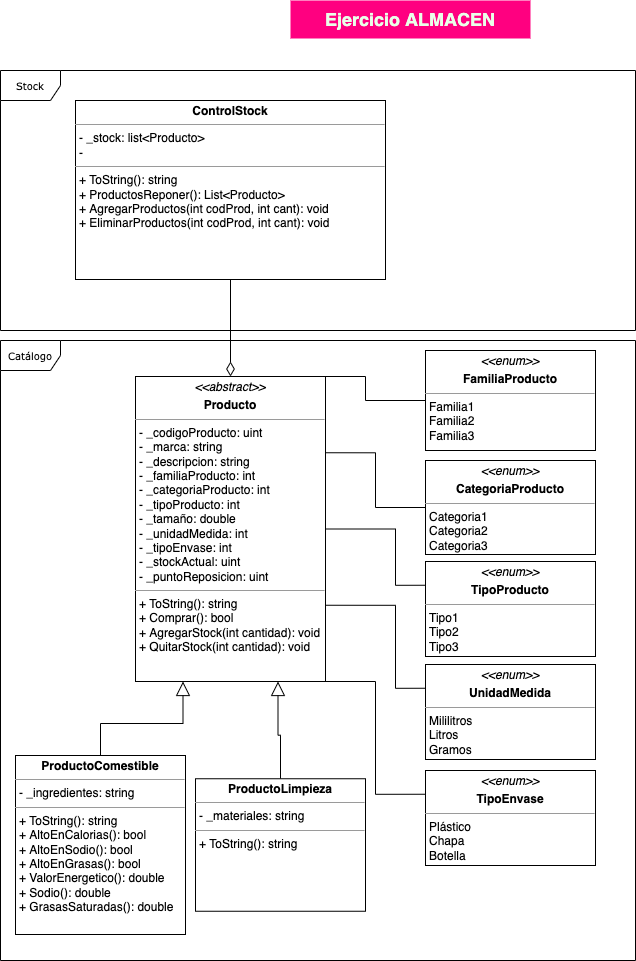

The diagram above was exported from draw.io. Its source (the exported page's mxGraphModel, read from the mxfile embedded in the PNG):
<mxGraphModel dx="1106" dy="972" grid="1" gridSize="10" guides="1" tooltips="1" connect="1" arrows="1" fold="1" page="1" pageScale="1" pageWidth="1654" pageHeight="1169" background="none" math="0" shadow="0">
  <root>
    <mxCell id="0" />
    <mxCell id="1" parent="0" />
    <mxCell id="aUtWkMu_LuM1dAb2K9HP-1" value="Ejercicio ALMACEN" style="text;html=1;strokeColor=none;fillColor=#FF0080;align=center;verticalAlign=middle;whiteSpace=wrap;rounded=0;fontSize=18;labelBackgroundColor=none;fontColor=#EAFFE9;fontStyle=1" parent="1" vertex="1">
      <mxGeometry x="305" width="240" height="38" as="geometry" />
    </mxCell>
    <mxCell id="aUtWkMu_LuM1dAb2K9HP-4" value="Catálogo" style="shape=umlFrame;whiteSpace=wrap;html=1;rounded=0;shadow=0;comic=0;labelBackgroundColor=none;strokeWidth=1;fontFamily=Verdana;fontSize=10;align=center;" parent="1" vertex="1">
      <mxGeometry x="15" y="340" width="635" height="620" as="geometry" />
    </mxCell>
    <mxCell id="aUtWkMu_LuM1dAb2K9HP-3" value="&lt;p style=&quot;margin: 4px 0px 0px ; text-align: center&quot;&gt;&lt;i&gt;&amp;lt;&amp;lt;enum&amp;gt;&amp;gt;&lt;/i&gt;&lt;/p&gt;&lt;p style=&quot;margin: 0px ; margin-top: 4px ; text-align: center&quot;&gt;&lt;b&gt;FamiliaProducto&lt;/b&gt;&lt;/p&gt;&lt;hr size=&quot;1&quot;&gt;&lt;p style=&quot;margin: 0px ; margin-left: 4px&quot;&gt;Familia1&lt;/p&gt;&lt;p style=&quot;margin: 0px ; margin-left: 4px&quot;&gt;Familia2&lt;/p&gt;&lt;p style=&quot;margin: 0px ; margin-left: 4px&quot;&gt;Familia3&lt;/p&gt;" style="verticalAlign=top;align=left;overflow=fill;fontSize=12;fontFamily=Helvetica;html=1;rounded=0;shadow=0;comic=0;labelBackgroundColor=none;strokeWidth=1" parent="1" vertex="1">
      <mxGeometry x="440" y="350" width="170" height="100" as="geometry" />
    </mxCell>
    <mxCell id="aUtWkMu_LuM1dAb2K9HP-15" style="edgeStyle=orthogonalEdgeStyle;rounded=0;orthogonalLoop=1;jettySize=auto;html=1;exitX=1;exitY=0;exitDx=0;exitDy=0;entryX=0;entryY=0.5;entryDx=0;entryDy=0;fontSize=18;fontColor=#EAFFE9;endArrow=none;endFill=0;" parent="1" source="aUtWkMu_LuM1dAb2K9HP-6" target="aUtWkMu_LuM1dAb2K9HP-3" edge="1">
      <mxGeometry relative="1" as="geometry">
        <Array as="points">
          <mxPoint x="380" y="376" />
          <mxPoint x="380" y="400" />
        </Array>
      </mxGeometry>
    </mxCell>
    <mxCell id="aUtWkMu_LuM1dAb2K9HP-16" style="edgeStyle=orthogonalEdgeStyle;rounded=0;orthogonalLoop=1;jettySize=auto;html=1;exitX=1;exitY=0.25;exitDx=0;exitDy=0;entryX=0;entryY=0.5;entryDx=0;entryDy=0;fontSize=18;fontColor=#EAFFE9;endArrow=none;endFill=0;" parent="1" source="aUtWkMu_LuM1dAb2K9HP-6" target="aUtWkMu_LuM1dAb2K9HP-11" edge="1">
      <mxGeometry relative="1" as="geometry" />
    </mxCell>
    <mxCell id="aUtWkMu_LuM1dAb2K9HP-23" style="edgeStyle=orthogonalEdgeStyle;rounded=0;orthogonalLoop=1;jettySize=auto;html=1;exitX=1;exitY=0.75;exitDx=0;exitDy=0;entryX=0;entryY=0.25;entryDx=0;entryDy=0;fontSize=18;fontColor=#EAFFE9;endArrow=none;endFill=0;startSize=6;endSize=12;strokeWidth=1;" parent="1" source="aUtWkMu_LuM1dAb2K9HP-6" target="aUtWkMu_LuM1dAb2K9HP-22" edge="1">
      <mxGeometry relative="1" as="geometry">
        <Array as="points">
          <mxPoint x="410" y="605" />
          <mxPoint x="410" y="688" />
        </Array>
      </mxGeometry>
    </mxCell>
    <mxCell id="aUtWkMu_LuM1dAb2K9HP-24" style="edgeStyle=orthogonalEdgeStyle;rounded=0;orthogonalLoop=1;jettySize=auto;html=1;exitX=1;exitY=0.5;exitDx=0;exitDy=0;entryX=0;entryY=0.25;entryDx=0;entryDy=0;fontSize=18;fontColor=#EAFFE9;endArrow=none;endFill=0;startSize=6;endSize=12;strokeWidth=1;" parent="1" source="aUtWkMu_LuM1dAb2K9HP-6" target="aUtWkMu_LuM1dAb2K9HP-10" edge="1">
      <mxGeometry relative="1" as="geometry">
        <Array as="points">
          <mxPoint x="410" y="529" />
          <mxPoint x="410" y="585" />
        </Array>
      </mxGeometry>
    </mxCell>
    <mxCell id="aUtWkMu_LuM1dAb2K9HP-26" style="edgeStyle=orthogonalEdgeStyle;rounded=0;orthogonalLoop=1;jettySize=auto;html=1;exitX=1;exitY=1;exitDx=0;exitDy=0;entryX=0;entryY=0.25;entryDx=0;entryDy=0;fontSize=18;fontColor=#EAFFE9;endArrow=none;endFill=0;startSize=6;endSize=12;strokeWidth=1;" parent="1" source="aUtWkMu_LuM1dAb2K9HP-6" target="aUtWkMu_LuM1dAb2K9HP-25" edge="1">
      <mxGeometry relative="1" as="geometry">
        <Array as="points">
          <mxPoint x="390" y="681" />
          <mxPoint x="390" y="794" />
        </Array>
      </mxGeometry>
    </mxCell>
    <mxCell id="aUtWkMu_LuM1dAb2K9HP-6" value="&lt;p style=&quot;margin: 0px ; margin-top: 4px ; text-align: center&quot;&gt;&lt;i&gt;&amp;lt;&amp;lt;abstract&amp;gt;&amp;gt;&lt;/i&gt;&lt;br&gt;&lt;/p&gt;&lt;p style=&quot;margin: 0px ; margin-top: 4px ; text-align: center&quot;&gt;&lt;b&gt;Producto&lt;/b&gt;&lt;/p&gt;&lt;hr size=&quot;1&quot;&gt;&lt;p style=&quot;margin: 0px ; margin-left: 4px&quot;&gt;- _codigoProducto: uint&lt;/p&gt;&lt;p style=&quot;margin: 0px ; margin-left: 4px&quot;&gt;- _marca: string&lt;/p&gt;&lt;p style=&quot;margin: 0px ; margin-left: 4px&quot;&gt;- _descripcion: string&lt;/p&gt;&lt;p style=&quot;margin: 0px ; margin-left: 4px&quot;&gt;- _familiaProducto: int&lt;/p&gt;&lt;p style=&quot;margin: 0px ; margin-left: 4px&quot;&gt;- _categoriaProducto: int&lt;/p&gt;&lt;p style=&quot;margin: 0px ; margin-left: 4px&quot;&gt;- _tipoProducto: int&lt;/p&gt;&lt;p style=&quot;margin: 0px ; margin-left: 4px&quot;&gt;- _tamaño: double&lt;/p&gt;&lt;p style=&quot;margin: 0px ; margin-left: 4px&quot;&gt;- _unidadMedida: int&lt;/p&gt;&lt;p style=&quot;margin: 0px ; margin-left: 4px&quot;&gt;- _tipoEnvase: int&lt;/p&gt;&lt;p style=&quot;margin: 0px ; margin-left: 4px&quot;&gt;- _stockActual: uint&lt;/p&gt;&lt;p style=&quot;margin: 0px ; margin-left: 4px&quot;&gt;- _puntoReposicion: uint&lt;/p&gt;&lt;hr size=&quot;1&quot;&gt;&lt;p style=&quot;margin: 0px ; margin-left: 4px&quot;&gt;+ ToString(): string&lt;/p&gt;&lt;p style=&quot;margin: 0px ; margin-left: 4px&quot;&gt;+ Comprar(): bool&lt;/p&gt;&lt;p style=&quot;margin: 0px ; margin-left: 4px&quot;&gt;+ AgregarStock(int cantidad): void&lt;/p&gt;&lt;p style=&quot;margin: 0px ; margin-left: 4px&quot;&gt;+ QuitarStock(int cantidad): void&lt;/p&gt;" style="verticalAlign=top;align=left;overflow=fill;fontSize=12;fontFamily=Helvetica;html=1;rounded=0;shadow=0;comic=0;labelBackgroundColor=none;strokeWidth=1" parent="1" vertex="1">
      <mxGeometry x="150" y="376" width="190" height="305" as="geometry" />
    </mxCell>
    <mxCell id="aUtWkMu_LuM1dAb2K9HP-14" style="edgeStyle=orthogonalEdgeStyle;rounded=0;orthogonalLoop=1;jettySize=auto;html=1;exitX=0.5;exitY=0;exitDx=0;exitDy=0;entryX=0.75;entryY=1;entryDx=0;entryDy=0;fontSize=18;fontColor=#EAFFE9;endArrow=block;endFill=0;endSize=12;" parent="1" source="aUtWkMu_LuM1dAb2K9HP-7" target="aUtWkMu_LuM1dAb2K9HP-6" edge="1">
      <mxGeometry relative="1" as="geometry" />
    </mxCell>
    <mxCell id="aUtWkMu_LuM1dAb2K9HP-7" value="&lt;p style=&quot;margin: 0px ; margin-top: 4px ; text-align: center&quot;&gt;&lt;b&gt;ProductoLimpieza&lt;/b&gt;&lt;br&gt;&lt;/p&gt;&lt;hr size=&quot;1&quot;&gt;&lt;p style=&quot;margin: 0px ; margin-left: 4px&quot;&gt;&lt;span&gt;- _materiales: string&lt;/span&gt;&lt;br&gt;&lt;/p&gt;&lt;hr size=&quot;1&quot;&gt;&lt;p style=&quot;margin: 0px ; margin-left: 4px&quot;&gt;+ ToString(): string&lt;/p&gt;" style="verticalAlign=top;align=left;overflow=fill;fontSize=12;fontFamily=Helvetica;html=1;rounded=0;shadow=0;comic=0;labelBackgroundColor=none;strokeWidth=1" parent="1" vertex="1">
      <mxGeometry x="210" y="778.25" width="170" height="132.5" as="geometry" />
    </mxCell>
    <mxCell id="aUtWkMu_LuM1dAb2K9HP-13" style="edgeStyle=orthogonalEdgeStyle;rounded=0;orthogonalLoop=1;jettySize=auto;html=1;exitX=0.5;exitY=0;exitDx=0;exitDy=0;entryX=0.25;entryY=1;entryDx=0;entryDy=0;fontSize=18;fontColor=#EAFFE9;endArrow=block;endFill=0;endSize=12;" parent="1" source="aUtWkMu_LuM1dAb2K9HP-9" target="aUtWkMu_LuM1dAb2K9HP-6" edge="1">
      <mxGeometry relative="1" as="geometry" />
    </mxCell>
    <mxCell id="aUtWkMu_LuM1dAb2K9HP-9" value="&lt;p style=&quot;margin: 0px ; margin-top: 4px ; text-align: center&quot;&gt;&lt;b&gt;ProductoComestible&lt;/b&gt;&lt;/p&gt;&lt;hr size=&quot;1&quot;&gt;&lt;p style=&quot;margin: 0px ; margin-left: 4px&quot;&gt;&lt;span&gt;- _ingredientes: string&lt;/span&gt;&lt;/p&gt;&lt;hr size=&quot;1&quot;&gt;&lt;p style=&quot;margin: 0px ; margin-left: 4px&quot;&gt;+ ToString(): string&lt;/p&gt;&lt;p style=&quot;margin: 0px ; margin-left: 4px&quot;&gt;+ AltoEnCalorias(): bool&lt;/p&gt;&lt;p style=&quot;margin: 0px ; margin-left: 4px&quot;&gt;+ AltoEnSodio(): bool&lt;/p&gt;&lt;p style=&quot;margin: 0px ; margin-left: 4px&quot;&gt;+ AltoEnGrasas(): bool&lt;/p&gt;&lt;p style=&quot;margin: 0px 0px 0px 4px&quot;&gt;+ ValorEnergetico(): double&lt;br&gt;&lt;/p&gt;&lt;p style=&quot;margin: 0px 0px 0px 4px&quot;&gt;+ Sodio(): double&lt;/p&gt;&lt;p style=&quot;margin: 0px 0px 0px 4px&quot;&gt;+ GrasasSaturadas(): double&lt;/p&gt;" style="verticalAlign=top;align=left;overflow=fill;fontSize=12;fontFamily=Helvetica;html=1;rounded=0;shadow=0;comic=0;labelBackgroundColor=none;strokeWidth=1" parent="1" vertex="1">
      <mxGeometry x="30" y="755" width="170" height="179" as="geometry" />
    </mxCell>
    <mxCell id="aUtWkMu_LuM1dAb2K9HP-10" value="&lt;p style=&quot;margin: 0px ; margin-top: 4px ; text-align: center&quot;&gt;&lt;i&gt;&amp;lt;&amp;lt;enum&amp;gt;&amp;gt;&lt;/i&gt;&lt;b&gt;&lt;br&gt;&lt;/b&gt;&lt;/p&gt;&lt;p style=&quot;margin: 0px ; margin-top: 4px ; text-align: center&quot;&gt;&lt;b&gt;TipoProducto&lt;/b&gt;&lt;/p&gt;&lt;hr size=&quot;1&quot;&gt;&lt;p style=&quot;margin: 0px ; margin-left: 4px&quot;&gt;Tipo1&lt;/p&gt;&lt;p style=&quot;margin: 0px ; margin-left: 4px&quot;&gt;Tipo2&lt;/p&gt;&lt;p style=&quot;margin: 0px ; margin-left: 4px&quot;&gt;Tipo3&lt;/p&gt;" style="verticalAlign=top;align=left;overflow=fill;fontSize=12;fontFamily=Helvetica;html=1;rounded=0;shadow=0;comic=0;labelBackgroundColor=none;strokeWidth=1" parent="1" vertex="1">
      <mxGeometry x="440" y="561" width="170" height="95" as="geometry" />
    </mxCell>
    <mxCell id="aUtWkMu_LuM1dAb2K9HP-11" value="&lt;p style=&quot;margin: 0px ; margin-top: 4px ; text-align: center&quot;&gt;&lt;i&gt;&amp;lt;&amp;lt;enum&amp;gt;&amp;gt;&lt;/i&gt;&lt;b&gt;&lt;br&gt;&lt;/b&gt;&lt;/p&gt;&lt;p style=&quot;margin: 0px ; margin-top: 4px ; text-align: center&quot;&gt;&lt;b&gt;CategoriaProducto&lt;/b&gt;&lt;/p&gt;&lt;hr size=&quot;1&quot;&gt;&lt;p style=&quot;margin: 0px ; margin-left: 4px&quot;&gt;Categoria1&lt;/p&gt;&lt;p style=&quot;margin: 0px ; margin-left: 4px&quot;&gt;Categoria2&lt;/p&gt;&lt;p style=&quot;margin: 0px ; margin-left: 4px&quot;&gt;Categoria3&lt;/p&gt;" style="verticalAlign=top;align=left;overflow=fill;fontSize=12;fontFamily=Helvetica;html=1;rounded=0;shadow=0;comic=0;labelBackgroundColor=none;strokeWidth=1" parent="1" vertex="1">
      <mxGeometry x="440" y="460" width="170" height="94" as="geometry" />
    </mxCell>
    <mxCell id="aUtWkMu_LuM1dAb2K9HP-19" value="Stock" style="shape=umlFrame;whiteSpace=wrap;html=1;rounded=0;shadow=0;comic=0;labelBackgroundColor=none;strokeWidth=1;fontFamily=Verdana;fontSize=10;align=center;" parent="1" vertex="1">
      <mxGeometry x="15" y="70" width="635" height="260" as="geometry" />
    </mxCell>
    <mxCell id="aUtWkMu_LuM1dAb2K9HP-21" style="edgeStyle=orthogonalEdgeStyle;rounded=0;orthogonalLoop=1;jettySize=auto;html=1;exitX=0.5;exitY=1;exitDx=0;exitDy=0;entryX=0.5;entryY=0;entryDx=0;entryDy=0;fontSize=18;fontColor=#EAFFE9;endArrow=diamondThin;endFill=0;startSize=6;endSize=12;strokeWidth=1;" parent="1" source="aUtWkMu_LuM1dAb2K9HP-18" target="aUtWkMu_LuM1dAb2K9HP-6" edge="1">
      <mxGeometry relative="1" as="geometry" />
    </mxCell>
    <mxCell id="aUtWkMu_LuM1dAb2K9HP-18" value="&lt;p style=&quot;margin: 0px ; margin-top: 4px ; text-align: center&quot;&gt;&lt;b&gt;ControlStock&lt;/b&gt;&lt;/p&gt;&lt;hr size=&quot;1&quot;&gt;&lt;p style=&quot;margin: 0px ; margin-left: 4px&quot;&gt;&lt;span&gt;- _stock: list&amp;lt;Producto&amp;gt;&lt;/span&gt;&lt;br&gt;&lt;/p&gt;&lt;p style=&quot;margin: 0px ; margin-left: 4px&quot;&gt;-&amp;nbsp;&lt;br&gt;&lt;/p&gt;&lt;hr size=&quot;1&quot;&gt;&lt;p style=&quot;margin: 0px ; margin-left: 4px&quot;&gt;+ ToString(): string&lt;/p&gt;&lt;p style=&quot;margin: 0px ; margin-left: 4px&quot;&gt;+ ProductosReponer(): List&amp;lt;Producto&amp;gt;&lt;/p&gt;&lt;p style=&quot;margin: 0px ; margin-left: 4px&quot;&gt;+ AgregarProductos(int codProd, int cant): void&lt;/p&gt;&lt;p style=&quot;margin: 0px ; margin-left: 4px&quot;&gt;+ EliminarProductos(int codProd, int cant): void&lt;/p&gt;" style="verticalAlign=top;align=left;overflow=fill;fontSize=12;fontFamily=Helvetica;html=1;rounded=0;shadow=0;comic=0;labelBackgroundColor=none;strokeWidth=1" parent="1" vertex="1">
      <mxGeometry x="90" y="100" width="310" height="179" as="geometry" />
    </mxCell>
    <mxCell id="aUtWkMu_LuM1dAb2K9HP-22" value="&lt;p style=&quot;margin: 0px ; margin-top: 4px ; text-align: center&quot;&gt;&lt;i&gt;&amp;lt;&amp;lt;enum&amp;gt;&amp;gt;&lt;/i&gt;&lt;b&gt;&lt;br&gt;&lt;/b&gt;&lt;/p&gt;&lt;p style=&quot;margin: 0px ; margin-top: 4px ; text-align: center&quot;&gt;&lt;b&gt;UnidadMedida&lt;/b&gt;&lt;/p&gt;&lt;hr size=&quot;1&quot;&gt;&lt;p style=&quot;margin: 0px ; margin-left: 4px&quot;&gt;Mililitros&lt;/p&gt;&lt;p style=&quot;margin: 0px ; margin-left: 4px&quot;&gt;Litros&lt;/p&gt;&lt;p style=&quot;margin: 0px ; margin-left: 4px&quot;&gt;Gramos&lt;/p&gt;" style="verticalAlign=top;align=left;overflow=fill;fontSize=12;fontFamily=Helvetica;html=1;rounded=0;shadow=0;comic=0;labelBackgroundColor=none;strokeWidth=1" parent="1" vertex="1">
      <mxGeometry x="440" y="664" width="170" height="95" as="geometry" />
    </mxCell>
    <mxCell id="aUtWkMu_LuM1dAb2K9HP-25" value="&lt;p style=&quot;margin: 0px ; margin-top: 4px ; text-align: center&quot;&gt;&lt;i&gt;&amp;lt;&amp;lt;enum&amp;gt;&amp;gt;&lt;/i&gt;&lt;b&gt;&lt;br&gt;&lt;/b&gt;&lt;/p&gt;&lt;p style=&quot;margin: 0px ; margin-top: 4px ; text-align: center&quot;&gt;&lt;b&gt;TipoEnvase&lt;/b&gt;&lt;/p&gt;&lt;hr size=&quot;1&quot;&gt;&lt;p style=&quot;margin: 0px ; margin-left: 4px&quot;&gt;Plástico&lt;/p&gt;&lt;p style=&quot;margin: 0px ; margin-left: 4px&quot;&gt;Chapa&lt;/p&gt;&lt;p style=&quot;margin: 0px ; margin-left: 4px&quot;&gt;Botella&lt;/p&gt;" style="verticalAlign=top;align=left;overflow=fill;fontSize=12;fontFamily=Helvetica;html=1;rounded=0;shadow=0;comic=0;labelBackgroundColor=none;strokeWidth=1" parent="1" vertex="1">
      <mxGeometry x="440" y="770" width="170" height="95" as="geometry" />
    </mxCell>
  </root>
</mxGraphModel>